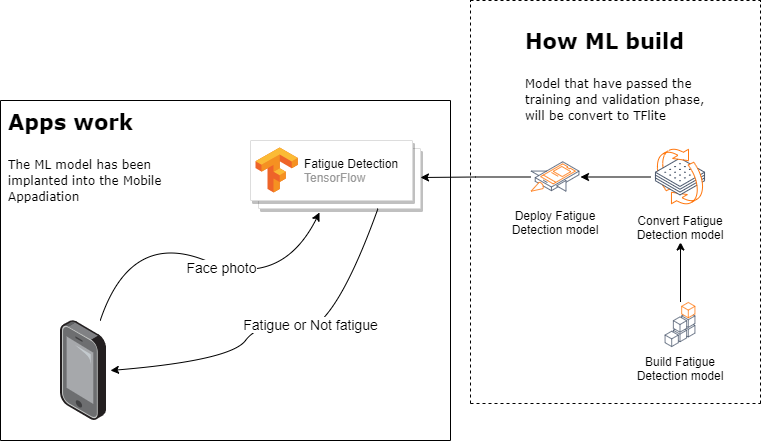

The diagram above was exported from draw.io. Its source (the exported page's mxGraphModel, read from the mxfile embedded in the PNG):
<mxGraphModel dx="868" dy="1661" grid="1" gridSize="10" guides="1" tooltips="1" connect="1" arrows="1" fold="1" page="1" pageScale="1" pageWidth="827" pageHeight="1169" math="0" shadow="0">
  <root>
    <mxCell id="0" />
    <mxCell id="1" parent="0" />
    <mxCell id="K8gSks_ZInRQ7v3ygAQj-4" value="" style="points=[];aspect=fixed;html=1;align=center;shadow=0;dashed=0;image;image=img/lib/allied_telesis/computer_and_terminals/Smartphone.svg;" vertex="1" parent="1">
      <mxGeometry x="170" y="260" width="45.83" height="100" as="geometry" />
    </mxCell>
    <mxCell id="K8gSks_ZInRQ7v3ygAQj-5" value="" style="shape=mxgraph.gcp2.doubleRect;strokeColor=#dddddd;shadow=1;strokeWidth=1;" vertex="1" parent="1">
      <mxGeometry x="360" y="80" width="170" height="68" as="geometry" />
    </mxCell>
    <mxCell id="K8gSks_ZInRQ7v3ygAQj-6" value="&lt;font color=&quot;#000000&quot;&gt;Fatigue Detection&lt;/font&gt;&lt;br&gt;TensorFlow" style="dashed=0;connectable=0;html=1;fillColor=#5184F3;strokeColor=none;shape=mxgraph.gcp2.tensorflow_logo;part=1;labelPosition=right;verticalLabelPosition=middle;align=left;verticalAlign=middle;spacingLeft=5;fontColor=#999999;fontSize=12;" vertex="1" parent="K8gSks_ZInRQ7v3ygAQj-5">
      <mxGeometry width="42.3" height="45" relative="1" as="geometry">
        <mxPoint x="5" y="7" as="offset" />
      </mxGeometry>
    </mxCell>
    <mxCell id="K8gSks_ZInRQ7v3ygAQj-7" value="" style="curved=1;endArrow=classic;html=1;entryX=0.406;entryY=1.059;entryDx=0;entryDy=0;entryPerimeter=0;" edge="1" parent="1" source="K8gSks_ZInRQ7v3ygAQj-4" target="K8gSks_ZInRQ7v3ygAQj-5">
      <mxGeometry width="50" height="50" relative="1" as="geometry">
        <mxPoint x="390" y="280" as="sourcePoint" />
        <mxPoint x="440" y="230" as="targetPoint" />
        <Array as="points">
          <mxPoint x="240" y="170" />
          <mxPoint x="390" y="230" />
        </Array>
      </mxGeometry>
    </mxCell>
    <mxCell id="K8gSks_ZInRQ7v3ygAQj-12" value="Face photo" style="edgeLabel;html=1;align=center;verticalAlign=middle;resizable=0;points=[];fontSize=14;" vertex="1" connectable="0" parent="K8gSks_ZInRQ7v3ygAQj-7">
      <mxGeometry x="0.1166" relative="1" as="geometry">
        <mxPoint as="offset" />
      </mxGeometry>
    </mxCell>
    <mxCell id="K8gSks_ZInRQ7v3ygAQj-9" value="" style="curved=1;endArrow=classic;html=1;exitX=0.75;exitY=1;exitDx=0;exitDy=0;" edge="1" parent="1" source="K8gSks_ZInRQ7v3ygAQj-5">
      <mxGeometry width="50" height="50" relative="1" as="geometry">
        <mxPoint x="390" y="280" as="sourcePoint" />
        <mxPoint x="220" y="310" as="targetPoint" />
        <Array as="points">
          <mxPoint x="440" y="280" />
          <mxPoint x="370" y="260" />
          <mxPoint x="340" y="300" />
        </Array>
      </mxGeometry>
    </mxCell>
    <mxCell id="K8gSks_ZInRQ7v3ygAQj-11" value="&lt;font style=&quot;font-size: 14px&quot;&gt;Fatigue or Not fatigue&lt;/font&gt;" style="edgeLabel;html=1;align=center;verticalAlign=middle;resizable=0;points=[];" vertex="1" connectable="0" parent="K8gSks_ZInRQ7v3ygAQj-9">
      <mxGeometry x="-0.1452" y="-10" relative="1" as="geometry">
        <mxPoint as="offset" />
      </mxGeometry>
    </mxCell>
    <mxCell id="K8gSks_ZInRQ7v3ygAQj-32" value="" style="edgeStyle=orthogonalEdgeStyle;rounded=0;orthogonalLoop=1;jettySize=auto;html=1;fontSize=14;" edge="1" parent="1" source="K8gSks_ZInRQ7v3ygAQj-16">
      <mxGeometry relative="1" as="geometry">
        <mxPoint x="790" y="181.5" as="targetPoint" />
      </mxGeometry>
    </mxCell>
    <mxCell id="K8gSks_ZInRQ7v3ygAQj-16" value="Build Fatigue &#10;Detection model" style="shape=image;verticalLabelPosition=bottom;labelBackgroundColor=#ffffff;verticalAlign=top;aspect=fixed;imageAspect=0;image=https://www.tensorflow.org/site-assets/images/marketing/learn/lite-pick.svg;" vertex="1" parent="1">
      <mxGeometry x="767" y="241.5" width="46" height="46" as="geometry" />
    </mxCell>
    <mxCell id="K8gSks_ZInRQ7v3ygAQj-31" value="" style="edgeStyle=orthogonalEdgeStyle;rounded=0;orthogonalLoop=1;jettySize=auto;html=1;fontSize=14;" edge="1" parent="1" source="K8gSks_ZInRQ7v3ygAQj-17" target="K8gSks_ZInRQ7v3ygAQj-18">
      <mxGeometry relative="1" as="geometry" />
    </mxCell>
    <mxCell id="K8gSks_ZInRQ7v3ygAQj-17" value="Convert Fatigue &#10;Detection model" style="shape=image;verticalLabelPosition=bottom;labelBackgroundColor=#ffffff;verticalAlign=top;aspect=fixed;imageAspect=0;image=https://www.tensorflow.org/site-assets/images/marketing/learn/lite-convert.svg;" vertex="1" parent="1">
      <mxGeometry x="760" y="86.5" width="60" height="60" as="geometry" />
    </mxCell>
    <mxCell id="K8gSks_ZInRQ7v3ygAQj-35" style="edgeStyle=orthogonalEdgeStyle;rounded=0;orthogonalLoop=1;jettySize=auto;html=1;entryX=1;entryY=0.5;entryDx=0;entryDy=0;fontSize=14;" edge="1" parent="1" source="K8gSks_ZInRQ7v3ygAQj-18">
      <mxGeometry relative="1" as="geometry">
        <mxPoint x="530" y="117" as="targetPoint" />
      </mxGeometry>
    </mxCell>
    <mxCell id="K8gSks_ZInRQ7v3ygAQj-18" value="Deploy Fatigue &#10;Detection model" style="shape=image;verticalLabelPosition=bottom;labelBackgroundColor=#ffffff;verticalAlign=top;aspect=fixed;imageAspect=0;image=https://www.tensorflow.org/site-assets/images/marketing/learn/lite-deploy.svg;" vertex="1" parent="1">
      <mxGeometry x="640" y="91.5" width="50" height="50" as="geometry" />
    </mxCell>
    <mxCell id="K8gSks_ZInRQ7v3ygAQj-23" value="" style="endArrow=none;html=1;fontSize=14;" edge="1" parent="1">
      <mxGeometry width="50" height="50" relative="1" as="geometry">
        <mxPoint x="110" y="380" as="sourcePoint" />
        <mxPoint x="110" y="40" as="targetPoint" />
      </mxGeometry>
    </mxCell>
    <mxCell id="K8gSks_ZInRQ7v3ygAQj-24" value="" style="endArrow=none;html=1;fontSize=14;" edge="1" parent="1">
      <mxGeometry width="50" height="50" relative="1" as="geometry">
        <mxPoint x="110" y="380" as="sourcePoint" />
        <mxPoint x="560" y="380" as="targetPoint" />
      </mxGeometry>
    </mxCell>
    <mxCell id="K8gSks_ZInRQ7v3ygAQj-25" value="" style="endArrow=none;html=1;fontSize=14;" edge="1" parent="1">
      <mxGeometry width="50" height="50" relative="1" as="geometry">
        <mxPoint x="560" y="40" as="sourcePoint" />
        <mxPoint x="110" y="40" as="targetPoint" />
      </mxGeometry>
    </mxCell>
    <mxCell id="K8gSks_ZInRQ7v3ygAQj-26" value="" style="endArrow=none;html=1;fontSize=14;" edge="1" parent="1">
      <mxGeometry width="50" height="50" relative="1" as="geometry">
        <mxPoint x="560" y="40" as="sourcePoint" />
        <mxPoint x="560" y="380" as="targetPoint" />
      </mxGeometry>
    </mxCell>
    <mxCell id="K8gSks_ZInRQ7v3ygAQj-27" value="&lt;h1&gt;&lt;font face=&quot;Verdana&quot; style=&quot;font-size: 21px&quot;&gt;Apps work&lt;/font&gt;&lt;/h1&gt;&lt;p&gt;&lt;span style=&quot;background-color: rgb(255 , 255 , 255)&quot;&gt;&lt;font face=&quot;Verdana&quot; style=&quot;font-size: 12px&quot;&gt;The ML model has been implanted into the Mobile Appadiation&lt;/font&gt;&lt;/span&gt;&lt;br&gt;&lt;/p&gt;" style="text;html=1;strokeColor=none;fillColor=none;spacing=5;spacingTop=-20;whiteSpace=wrap;overflow=hidden;rounded=0;fontSize=14;" vertex="1" parent="1">
      <mxGeometry x="113" y="35" width="190" height="120" as="geometry" />
    </mxCell>
    <mxCell id="K8gSks_ZInRQ7v3ygAQj-29" value="&lt;h1&gt;&lt;font face=&quot;Verdana&quot;&gt;&lt;span style=&quot;font-size: 21px&quot;&gt;How ML build&lt;/span&gt;&lt;/font&gt;&lt;/h1&gt;&lt;p&gt;&lt;font face=&quot;Verdana&quot;&gt;&lt;span style=&quot;font-size: 12px ; background-color: rgb(255 , 255 , 255)&quot;&gt;Model that have passed the training and validation phase, will be convert to TFlite&amp;nbsp;&lt;/span&gt;&lt;/font&gt;&lt;/p&gt;" style="text;html=1;strokeColor=none;fillColor=none;spacing=5;spacingTop=-20;whiteSpace=wrap;overflow=hidden;rounded=0;fontSize=14;" vertex="1" parent="1">
      <mxGeometry x="630" y="-47.5" width="190" height="120" as="geometry" />
    </mxCell>
    <mxCell id="K8gSks_ZInRQ7v3ygAQj-34" value="" style="endArrow=none;dashed=1;html=1;fontSize=14;" edge="1" parent="1">
      <mxGeometry width="50" height="50" relative="1" as="geometry">
        <mxPoint x="580" y="343" as="sourcePoint" />
        <mxPoint x="870" y="343" as="targetPoint" />
      </mxGeometry>
    </mxCell>
    <mxCell id="K8gSks_ZInRQ7v3ygAQj-36" value="" style="endArrow=none;dashed=1;html=1;fontSize=14;" edge="1" parent="1">
      <mxGeometry width="50" height="50" relative="1" as="geometry">
        <mxPoint x="580" y="343" as="sourcePoint" />
        <mxPoint x="580" y="-60" as="targetPoint" />
      </mxGeometry>
    </mxCell>
    <mxCell id="K8gSks_ZInRQ7v3ygAQj-37" value="" style="endArrow=none;dashed=1;html=1;fontSize=14;" edge="1" parent="1">
      <mxGeometry width="50" height="50" relative="1" as="geometry">
        <mxPoint x="580" y="-60" as="sourcePoint" />
        <mxPoint x="870" y="-60" as="targetPoint" />
      </mxGeometry>
    </mxCell>
    <mxCell id="K8gSks_ZInRQ7v3ygAQj-38" value="" style="endArrow=none;dashed=1;html=1;fontSize=14;" edge="1" parent="1">
      <mxGeometry width="50" height="50" relative="1" as="geometry">
        <mxPoint x="870" y="343" as="sourcePoint" />
        <mxPoint x="870" y="-60" as="targetPoint" />
      </mxGeometry>
    </mxCell>
  </root>
</mxGraphModel>